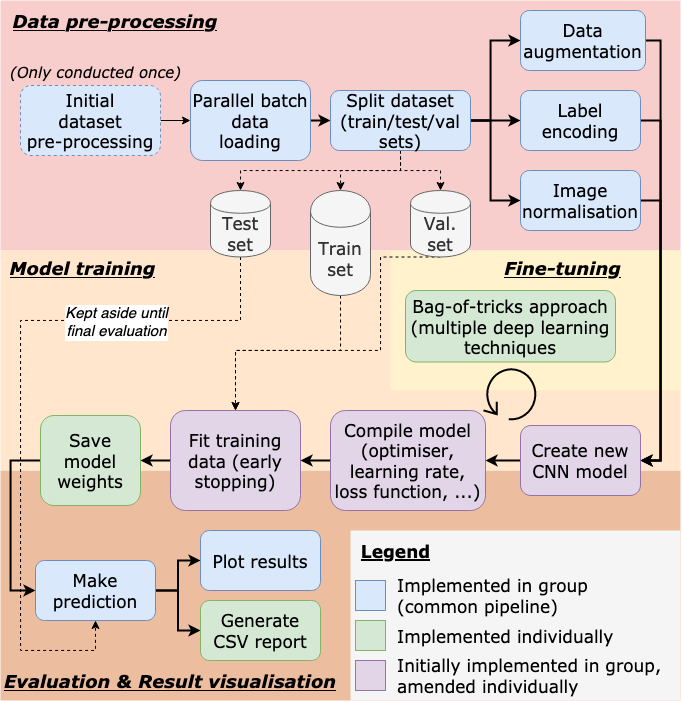

The diagram above was exported from draw.io. Its source (the exported page's mxGraphModel, read from the mxfile embedded in the PNG):
<mxGraphModel dx="1395" dy="809" grid="1" gridSize="10" guides="1" tooltips="1" connect="1" arrows="1" fold="1" page="1" pageScale="1" pageWidth="1169" pageHeight="827" math="0" shadow="0">
  <root>
    <mxCell id="0" />
    <mxCell id="1" parent="0" />
    <mxCell id="ec_Am07YtKrV2oKG8sQy-93" value="" style="rounded=0;whiteSpace=wrap;html=1;dashed=1;fillColor=#f8cecc;fontFamily=Verdana;fontSize=17;strokeColor=none;" parent="1" vertex="1">
      <mxGeometry x="120" y="190" width="680" height="250" as="geometry" />
    </mxCell>
    <mxCell id="ec_Am07YtKrV2oKG8sQy-94" value="" style="rounded=0;whiteSpace=wrap;html=1;dashed=1;fontFamily=Verdana;fontSize=17;fillColor=#EDBD9F;strokeColor=none;" parent="1" vertex="1">
      <mxGeometry x="120" y="660" width="680" height="230" as="geometry" />
    </mxCell>
    <mxCell id="ec_Am07YtKrV2oKG8sQy-92" value="" style="rounded=0;whiteSpace=wrap;html=1;dashed=1;fillColor=#ffe6cc;fontFamily=Verdana;fontSize=17;strokeColor=none;" parent="1" vertex="1">
      <mxGeometry x="120" y="440" width="680" height="220" as="geometry" />
    </mxCell>
    <mxCell id="ec_Am07YtKrV2oKG8sQy-91" value="" style="rounded=0;whiteSpace=wrap;html=1;dashed=1;fillColor=#fff2cc;fontFamily=Verdana;fontSize=17;strokeColor=none;" parent="1" vertex="1">
      <mxGeometry x="510" y="440" width="290" height="140" as="geometry" />
    </mxCell>
    <mxCell id="ec_Am07YtKrV2oKG8sQy-25" style="edgeStyle=orthogonalEdgeStyle;rounded=0;orthogonalLoop=1;jettySize=auto;html=1;exitX=1;exitY=0.5;exitDx=0;exitDy=0;entryX=0;entryY=0.5;entryDx=0;entryDy=0;fontFamily=Verdana;fontSize=17;strokeWidth=1;" parent="1" source="ec_Am07YtKrV2oKG8sQy-1" target="2" edge="1">
      <mxGeometry relative="1" as="geometry" />
    </mxCell>
    <mxCell id="ec_Am07YtKrV2oKG8sQy-1" value="&lt;div style=&quot;font-size: 17px;&quot;&gt;Initial&lt;/div&gt;&lt;div style=&quot;font-size: 17px;&quot;&gt;dataset&lt;/div&gt;&lt;div style=&quot;font-size: 17px;&quot;&gt;pre-processing&lt;br style=&quot;font-size: 17px;&quot;&gt;&lt;/div&gt;" style="whiteSpace=wrap;html=1;dashed=1;fontFamily=Verdana;fontSize=17;fillColor=#dae8fc;strokeColor=#6c8ebf;rounded=1;" parent="1" vertex="1">
      <mxGeometry x="140" y="275" width="140" height="70" as="geometry" />
    </mxCell>
    <mxCell id="ec_Am07YtKrV2oKG8sQy-26" style="edgeStyle=orthogonalEdgeStyle;rounded=0;orthogonalLoop=1;jettySize=auto;html=1;exitX=1;exitY=0.5;exitDx=0;exitDy=0;entryX=0;entryY=0.5;entryDx=0;entryDy=0;fontFamily=Verdana;fontSize=17;strokeWidth=2;" parent="1" source="2" target="ec_Am07YtKrV2oKG8sQy-3" edge="1">
      <mxGeometry relative="1" as="geometry" />
    </mxCell>
    <mxCell id="2" value="&lt;div style=&quot;font-size: 17px&quot;&gt;Parallel batch data&lt;/div&gt;&lt;div style=&quot;font-size: 17px&quot;&gt;loading&lt;br style=&quot;font-size: 17px&quot;&gt;&lt;/div&gt;" style="whiteSpace=wrap;html=1;fontFamily=Verdana;fontSize=17;fillColor=#dae8fc;strokeColor=#6c8ebf;rounded=1;" parent="1" vertex="1">
      <mxGeometry x="310" y="270" width="120" height="80" as="geometry" />
    </mxCell>
    <mxCell id="ec_Am07YtKrV2oKG8sQy-29" style="edgeStyle=orthogonalEdgeStyle;rounded=0;orthogonalLoop=1;jettySize=auto;html=1;exitX=1;exitY=0.5;exitDx=0;exitDy=0;entryX=0;entryY=0.5;entryDx=0;entryDy=0;fontFamily=Verdana;fontSize=17;strokeWidth=2;" parent="1" source="ec_Am07YtKrV2oKG8sQy-3" target="ec_Am07YtKrV2oKG8sQy-6" edge="1">
      <mxGeometry relative="1" as="geometry" />
    </mxCell>
    <mxCell id="DtjQHYnqyppruF5Y2LCi-14" style="edgeStyle=orthogonalEdgeStyle;rounded=0;orthogonalLoop=1;jettySize=auto;html=1;exitX=1;exitY=0.5;exitDx=0;exitDy=0;entryX=0;entryY=0.5;entryDx=0;entryDy=0;strokeWidth=2;" edge="1" parent="1" source="ec_Am07YtKrV2oKG8sQy-3" target="ec_Am07YtKrV2oKG8sQy-5">
      <mxGeometry relative="1" as="geometry">
        <Array as="points">
          <mxPoint x="610" y="310" />
          <mxPoint x="610" y="230" />
        </Array>
      </mxGeometry>
    </mxCell>
    <mxCell id="DtjQHYnqyppruF5Y2LCi-15" style="edgeStyle=orthogonalEdgeStyle;rounded=0;orthogonalLoop=1;jettySize=auto;html=1;exitX=1;exitY=0.5;exitDx=0;exitDy=0;entryX=0;entryY=0.5;entryDx=0;entryDy=0;strokeWidth=2;" edge="1" parent="1" source="ec_Am07YtKrV2oKG8sQy-3" target="DtjQHYnqyppruF5Y2LCi-2">
      <mxGeometry relative="1" as="geometry">
        <Array as="points">
          <mxPoint x="610" y="310" />
          <mxPoint x="610" y="390" />
        </Array>
      </mxGeometry>
    </mxCell>
    <mxCell id="DtjQHYnqyppruF5Y2LCi-25" style="edgeStyle=orthogonalEdgeStyle;rounded=0;orthogonalLoop=1;jettySize=auto;html=1;exitX=0.5;exitY=1;exitDx=0;exitDy=0;entryX=0.5;entryY=0;entryDx=0;entryDy=0;dashed=1;" edge="1" parent="1" source="ec_Am07YtKrV2oKG8sQy-3" target="ec_Am07YtKrV2oKG8sQy-45">
      <mxGeometry relative="1" as="geometry" />
    </mxCell>
    <mxCell id="DtjQHYnqyppruF5Y2LCi-26" style="edgeStyle=orthogonalEdgeStyle;rounded=0;orthogonalLoop=1;jettySize=auto;html=1;exitX=0.5;exitY=1;exitDx=0;exitDy=0;entryX=0.5;entryY=0;entryDx=0;entryDy=0;dashed=1;" edge="1" parent="1" source="ec_Am07YtKrV2oKG8sQy-3" target="ec_Am07YtKrV2oKG8sQy-44">
      <mxGeometry relative="1" as="geometry" />
    </mxCell>
    <mxCell id="DtjQHYnqyppruF5Y2LCi-27" style="edgeStyle=orthogonalEdgeStyle;rounded=0;orthogonalLoop=1;jettySize=auto;html=1;exitX=0.5;exitY=1;exitDx=0;exitDy=0;entryX=0.5;entryY=0;entryDx=0;entryDy=0;dashed=1;" edge="1" parent="1" source="ec_Am07YtKrV2oKG8sQy-3" target="ec_Am07YtKrV2oKG8sQy-4">
      <mxGeometry relative="1" as="geometry" />
    </mxCell>
    <mxCell id="ec_Am07YtKrV2oKG8sQy-3" value="&lt;div style=&quot;font-size: 17px&quot;&gt;Split dataset&lt;/div&gt;&lt;div style=&quot;font-size: 17px&quot;&gt;(train/test/val sets)&lt;br style=&quot;font-size: 17px&quot;&gt;&lt;/div&gt;" style="whiteSpace=wrap;html=1;fontFamily=Verdana;fontSize=17;fillColor=#dae8fc;strokeColor=#6c8ebf;rounded=1;" parent="1" vertex="1">
      <mxGeometry x="450" y="280" width="140" height="60" as="geometry" />
    </mxCell>
    <mxCell id="DtjQHYnqyppruF5Y2LCi-39" style="edgeStyle=orthogonalEdgeStyle;rounded=0;orthogonalLoop=1;jettySize=auto;html=1;exitX=0.5;exitY=1;exitDx=0;exitDy=0;entryX=0.5;entryY=1;entryDx=0;entryDy=0;dashed=1;strokeWidth=1;" edge="1" parent="1" source="ec_Am07YtKrV2oKG8sQy-4" target="ec_Am07YtKrV2oKG8sQy-23">
      <mxGeometry relative="1" as="geometry">
        <Array as="points">
          <mxPoint x="360" y="510" />
          <mxPoint x="140" y="510" />
          <mxPoint x="140" y="840" />
          <mxPoint x="215" y="840" />
        </Array>
      </mxGeometry>
    </mxCell>
    <mxCell id="DtjQHYnqyppruF5Y2LCi-40" value="&lt;div style=&quot;font-size: 15px&quot;&gt;&lt;font style=&quot;font-size: 15px&quot;&gt;&lt;i&gt;&lt;font style=&quot;font-size: 15px&quot;&gt;Kept aside until&lt;/font&gt;&lt;/i&gt;&lt;/font&gt;&lt;/div&gt;&lt;div style=&quot;font-size: 15px&quot;&gt;&lt;font style=&quot;font-size: 15px&quot;&gt;&lt;i&gt;&lt;font style=&quot;font-size: 15px&quot;&gt;final evaluation&lt;br&gt;&lt;/font&gt;&lt;/i&gt;&lt;/font&gt;&lt;/div&gt;" style="edgeLabel;html=1;align=center;verticalAlign=middle;resizable=0;points=[];" vertex="1" connectable="0" parent="DtjQHYnqyppruF5Y2LCi-39">
      <mxGeometry x="-0.4749" y="1" relative="1" as="geometry">
        <mxPoint as="offset" />
      </mxGeometry>
    </mxCell>
    <mxCell id="ec_Am07YtKrV2oKG8sQy-4" value="Test set" style="shape=cylinder;whiteSpace=wrap;html=1;boundedLbl=1;backgroundOutline=1;fontFamily=Verdana;fontSize=17;fillColor=#f5f5f5;strokeColor=#666666;fontColor=#333333;rounded=1;" parent="1" vertex="1">
      <mxGeometry x="330" y="380" width="60" height="66.5" as="geometry" />
    </mxCell>
    <mxCell id="DtjQHYnqyppruF5Y2LCi-22" style="edgeStyle=orthogonalEdgeStyle;rounded=0;orthogonalLoop=1;jettySize=auto;html=1;exitX=1;exitY=0.5;exitDx=0;exitDy=0;entryX=1;entryY=0.5;entryDx=0;entryDy=0;strokeWidth=2;" edge="1" parent="1" source="ec_Am07YtKrV2oKG8sQy-5" target="ec_Am07YtKrV2oKG8sQy-18">
      <mxGeometry relative="1" as="geometry">
        <Array as="points">
          <mxPoint x="780" y="230" />
          <mxPoint x="780" y="650" />
        </Array>
      </mxGeometry>
    </mxCell>
    <mxCell id="ec_Am07YtKrV2oKG8sQy-5" value="Data augmentation" style="whiteSpace=wrap;html=1;fontFamily=Verdana;fontSize=17;fillColor=#dae8fc;strokeColor=#6c8ebf;rounded=1;" parent="1" vertex="1">
      <mxGeometry x="640" y="200" width="125" height="60" as="geometry" />
    </mxCell>
    <mxCell id="DtjQHYnqyppruF5Y2LCi-5" style="edgeStyle=orthogonalEdgeStyle;rounded=0;orthogonalLoop=1;jettySize=auto;html=1;exitX=1;exitY=0.5;exitDx=0;exitDy=0;entryX=1;entryY=0.5;entryDx=0;entryDy=0;strokeWidth=2;" edge="1" parent="1" source="ec_Am07YtKrV2oKG8sQy-6" target="ec_Am07YtKrV2oKG8sQy-18">
      <mxGeometry relative="1" as="geometry" />
    </mxCell>
    <mxCell id="ec_Am07YtKrV2oKG8sQy-6" value="&lt;div style=&quot;font-size: 17px;&quot;&gt;Label&lt;/div&gt;&lt;div style=&quot;font-size: 17px;&quot;&gt;encoding&lt;br style=&quot;font-size: 17px;&quot;&gt;&lt;/div&gt;" style="whiteSpace=wrap;html=1;fontFamily=Verdana;fontSize=17;fillColor=#dae8fc;strokeColor=#6c8ebf;rounded=1;" parent="1" vertex="1">
      <mxGeometry x="640" y="280" width="120" height="60" as="geometry" />
    </mxCell>
    <mxCell id="DtjQHYnqyppruF5Y2LCi-8" style="edgeStyle=orthogonalEdgeStyle;rounded=0;orthogonalLoop=1;jettySize=auto;html=1;exitX=0;exitY=0.5;exitDx=0;exitDy=0;entryX=1;entryY=0.5;entryDx=0;entryDy=0;strokeWidth=2;" edge="1" parent="1" source="ec_Am07YtKrV2oKG8sQy-18" target="DtjQHYnqyppruF5Y2LCi-3">
      <mxGeometry relative="1" as="geometry" />
    </mxCell>
    <mxCell id="ec_Am07YtKrV2oKG8sQy-18" value="Create new CNN model" style="whiteSpace=wrap;html=1;fontFamily=Verdana;fontSize=17;fillColor=#e1d5e7;strokeColor=#9673a6;rounded=1;" parent="1" vertex="1">
      <mxGeometry x="640" y="615" width="120" height="70" as="geometry" />
    </mxCell>
    <mxCell id="DtjQHYnqyppruF5Y2LCi-10" style="edgeStyle=orthogonalEdgeStyle;rounded=0;orthogonalLoop=1;jettySize=auto;html=1;exitX=0;exitY=0.5;exitDx=0;exitDy=0;entryX=1;entryY=0.5;entryDx=0;entryDy=0;strokeWidth=2;" edge="1" parent="1" source="ec_Am07YtKrV2oKG8sQy-19" target="DtjQHYnqyppruF5Y2LCi-4">
      <mxGeometry relative="1" as="geometry" />
    </mxCell>
    <mxCell id="ec_Am07YtKrV2oKG8sQy-19" value="Fit training data (early stopping)" style="whiteSpace=wrap;html=1;fontFamily=Verdana;fontSize=17;fillColor=#e1d5e7;strokeColor=#9673a6;rounded=1;" parent="1" vertex="1">
      <mxGeometry x="290" y="600" width="130" height="100" as="geometry" />
    </mxCell>
    <mxCell id="DtjQHYnqyppruF5Y2LCi-29" style="edgeStyle=orthogonalEdgeStyle;rounded=0;orthogonalLoop=1;jettySize=auto;html=1;exitX=1;exitY=0.5;exitDx=0;exitDy=0;entryX=0;entryY=0.5;entryDx=0;entryDy=0;strokeWidth=2;" edge="1" parent="1" source="ec_Am07YtKrV2oKG8sQy-23" target="DtjQHYnqyppruF5Y2LCi-12">
      <mxGeometry relative="1" as="geometry" />
    </mxCell>
    <mxCell id="DtjQHYnqyppruF5Y2LCi-30" style="edgeStyle=orthogonalEdgeStyle;rounded=0;orthogonalLoop=1;jettySize=auto;html=1;exitX=1;exitY=0.5;exitDx=0;exitDy=0;entryX=0;entryY=0.5;entryDx=0;entryDy=0;strokeWidth=2;" edge="1" parent="1" source="ec_Am07YtKrV2oKG8sQy-23" target="DtjQHYnqyppruF5Y2LCi-13">
      <mxGeometry relative="1" as="geometry" />
    </mxCell>
    <mxCell id="ec_Am07YtKrV2oKG8sQy-23" value="Make prediction" style="whiteSpace=wrap;html=1;fontFamily=Verdana;fontSize=17;fillColor=#dae8fc;strokeColor=#6c8ebf;rounded=1;" parent="1" vertex="1">
      <mxGeometry x="155" y="750" width="120" height="60" as="geometry" />
    </mxCell>
    <mxCell id="ec_Am07YtKrV2oKG8sQy-32" value="&lt;font size=&quot;1&quot;&gt;&lt;i&gt;&lt;font style=&quot;font-size: 15px&quot;&gt;(Only conducted once)&lt;/font&gt;&lt;/i&gt;&lt;/font&gt;" style="text;html=1;align=center;verticalAlign=middle;resizable=0;points=[];autosize=1;fontFamily=Verdana;fontSize=17;rounded=1;" parent="1" vertex="1">
      <mxGeometry x="120" y="245" width="190" height="30" as="geometry" />
    </mxCell>
    <mxCell id="DtjQHYnqyppruF5Y2LCi-38" style="edgeStyle=orthogonalEdgeStyle;rounded=0;orthogonalLoop=1;jettySize=auto;html=1;exitX=0.5;exitY=1;exitDx=0;exitDy=0;entryX=0.5;entryY=0;entryDx=0;entryDy=0;dashed=1;strokeWidth=1;" edge="1" parent="1" source="ec_Am07YtKrV2oKG8sQy-44" target="ec_Am07YtKrV2oKG8sQy-19">
      <mxGeometry relative="1" as="geometry">
        <Array as="points">
          <mxPoint x="500" y="447" />
          <mxPoint x="500" y="540" />
          <mxPoint x="355" y="540" />
        </Array>
      </mxGeometry>
    </mxCell>
    <mxCell id="ec_Am07YtKrV2oKG8sQy-44" value="&lt;div&gt;Val.&lt;/div&gt;&lt;div&gt;set&lt;br&gt;&lt;/div&gt;" style="shape=cylinder;whiteSpace=wrap;html=1;boundedLbl=1;backgroundOutline=1;fontFamily=Verdana;fontSize=17;fillColor=#f5f5f5;strokeColor=#666666;fontColor=#333333;rounded=1;" parent="1" vertex="1">
      <mxGeometry x="530" y="380" width="60" height="66.5" as="geometry" />
    </mxCell>
    <mxCell id="DtjQHYnqyppruF5Y2LCi-36" style="edgeStyle=orthogonalEdgeStyle;rounded=0;orthogonalLoop=1;jettySize=auto;html=1;exitX=0.5;exitY=1;exitDx=0;exitDy=0;entryX=0.5;entryY=0;entryDx=0;entryDy=0;dashed=1;strokeWidth=1;" edge="1" parent="1" source="ec_Am07YtKrV2oKG8sQy-45" target="ec_Am07YtKrV2oKG8sQy-19">
      <mxGeometry relative="1" as="geometry">
        <Array as="points">
          <mxPoint x="460" y="540" />
          <mxPoint x="355" y="540" />
        </Array>
      </mxGeometry>
    </mxCell>
    <mxCell id="ec_Am07YtKrV2oKG8sQy-45" value="Train set" style="shape=cylinder;whiteSpace=wrap;html=1;boundedLbl=1;backgroundOutline=1;fontFamily=Verdana;fontSize=17;fillColor=#f5f5f5;strokeColor=#666666;fontColor=#333333;rounded=1;" parent="1" vertex="1">
      <mxGeometry x="430" y="380" width="60" height="105" as="geometry" />
    </mxCell>
    <mxCell id="ec_Am07YtKrV2oKG8sQy-97" value="&lt;u style=&quot;font-size: 18px;&quot;&gt;&lt;b style=&quot;font-size: 18px;&quot;&gt;Data pre-processing&lt;/b&gt;&lt;/u&gt;" style="text;html=1;strokeColor=none;fillColor=none;align=center;verticalAlign=middle;whiteSpace=wrap;rounded=0;dashed=1;fontFamily=Verdana;fontSize=18;fontStyle=2" parent="1" vertex="1">
      <mxGeometry x="130" y="200" width="210" height="20" as="geometry" />
    </mxCell>
    <mxCell id="ec_Am07YtKrV2oKG8sQy-98" value="&lt;u style=&quot;font-size: 18px;&quot;&gt;&lt;b style=&quot;font-size: 18px;&quot;&gt;Model training&lt;br style=&quot;font-size: 18px;&quot;&gt;&lt;/b&gt;&lt;/u&gt;" style="text;html=1;strokeColor=none;fillColor=none;align=center;verticalAlign=middle;whiteSpace=wrap;rounded=0;dashed=1;fontFamily=Verdana;fontSize=18;fontStyle=2" parent="1" vertex="1">
      <mxGeometry x="125" y="446.5" width="155" height="20" as="geometry" />
    </mxCell>
    <mxCell id="ec_Am07YtKrV2oKG8sQy-99" value="&lt;u style=&quot;font-size: 18px&quot;&gt;&lt;b style=&quot;font-size: 18px&quot;&gt;Evaluation &amp;amp; Result visualisation&lt;br style=&quot;font-size: 18px&quot;&gt;&lt;/b&gt;&lt;/u&gt;" style="text;html=1;strokeColor=none;fillColor=none;align=center;verticalAlign=middle;whiteSpace=wrap;rounded=0;dashed=1;fontFamily=Verdana;fontSize=18;fontStyle=2" parent="1" vertex="1">
      <mxGeometry x="120" y="860" width="340" height="20" as="geometry" />
    </mxCell>
    <mxCell id="ec_Am07YtKrV2oKG8sQy-100" value="&lt;u style=&quot;font-size: 18px&quot;&gt;&lt;b style=&quot;font-size: 18px&quot;&gt;Fine-tuning&lt;/b&gt;&lt;/u&gt;" style="text;html=1;strokeColor=none;fillColor=none;align=center;verticalAlign=middle;whiteSpace=wrap;rounded=0;dashed=1;fontFamily=Verdana;fontSize=18;fontStyle=2" parent="1" vertex="1">
      <mxGeometry x="615" y="446.5" width="135" height="20" as="geometry" />
    </mxCell>
    <mxCell id="ec_Am07YtKrV2oKG8sQy-109" value="" style="rounded=0;whiteSpace=wrap;html=1;fillColor=#f5f5f5;fontFamily=Verdana;fontSize=17;fontColor=#333333;align=left;strokeColor=none;" parent="1" vertex="1">
      <mxGeometry x="470" y="720" width="330" height="170" as="geometry" />
    </mxCell>
    <mxCell id="ec_Am07YtKrV2oKG8sQy-102" value="" style="rounded=0;whiteSpace=wrap;html=1;fillColor=#dae8fc;fontFamily=Verdana;fontSize=17;strokeColor=#6c8ebf;" parent="1" vertex="1">
      <mxGeometry x="475" y="770" width="30" height="30" as="geometry" />
    </mxCell>
    <mxCell id="ec_Am07YtKrV2oKG8sQy-103" value="" style="rounded=0;whiteSpace=wrap;html=1;fillColor=#d5e8d4;fontFamily=Verdana;fontSize=17;strokeColor=#82b366;" parent="1" vertex="1">
      <mxGeometry x="475" y="810" width="30" height="30" as="geometry" />
    </mxCell>
    <mxCell id="ec_Am07YtKrV2oKG8sQy-104" value="" style="rounded=0;whiteSpace=wrap;html=1;fillColor=#e1d5e7;fontFamily=Verdana;fontSize=17;strokeColor=#9673a6;" parent="1" vertex="1">
      <mxGeometry x="475" y="850" width="30" height="30" as="geometry" />
    </mxCell>
    <mxCell id="ec_Am07YtKrV2oKG8sQy-105" value="&lt;div&gt;Implemented in group &lt;br&gt;&lt;/div&gt;&lt;div&gt;(common pipeline)&lt;/div&gt;" style="text;html=1;align=left;verticalAlign=middle;resizable=0;points=[];autosize=1;fontSize=17;fontFamily=Verdana;fontColor=#000000;" parent="1" vertex="1">
      <mxGeometry x="515" y="760" width="210" height="50" as="geometry" />
    </mxCell>
    <mxCell id="ec_Am07YtKrV2oKG8sQy-106" value="Implemented individually" style="text;html=1;align=left;verticalAlign=middle;resizable=0;points=[];autosize=1;fontSize=17;fontFamily=Verdana;fontColor=#000000;" parent="1" vertex="1">
      <mxGeometry x="515" y="810" width="230" height="30" as="geometry" />
    </mxCell>
    <mxCell id="ec_Am07YtKrV2oKG8sQy-107" value="&lt;div&gt;Initially implemented in group,&lt;/div&gt;&lt;div&gt;amended individually&lt;/div&gt;" style="text;html=1;align=left;verticalAlign=middle;resizable=0;points=[];autosize=1;fontSize=17;fontFamily=Verdana;fontColor=#000000;" parent="1" vertex="1">
      <mxGeometry x="515" y="840" width="280" height="50" as="geometry" />
    </mxCell>
    <mxCell id="ec_Am07YtKrV2oKG8sQy-108" value="&lt;u&gt;Legend&lt;/u&gt;" style="text;html=1;align=center;verticalAlign=middle;resizable=0;points=[];autosize=1;fontSize=17;fontFamily=Verdana;fontColor=#000000;fontStyle=1" parent="1" vertex="1">
      <mxGeometry x="475" y="725" width="80" height="30" as="geometry" />
    </mxCell>
    <mxCell id="DtjQHYnqyppruF5Y2LCi-7" style="edgeStyle=orthogonalEdgeStyle;rounded=0;orthogonalLoop=1;jettySize=auto;html=1;exitX=1;exitY=0.5;exitDx=0;exitDy=0;entryX=1;entryY=0.5;entryDx=0;entryDy=0;strokeWidth=2;" edge="1" parent="1" source="DtjQHYnqyppruF5Y2LCi-2" target="ec_Am07YtKrV2oKG8sQy-18">
      <mxGeometry relative="1" as="geometry" />
    </mxCell>
    <mxCell id="DtjQHYnqyppruF5Y2LCi-2" value="&lt;div&gt;Image&lt;/div&gt;&lt;div&gt;normalisation&lt;br&gt;&lt;/div&gt;" style="whiteSpace=wrap;html=1;fontFamily=Verdana;fontSize=17;fillColor=#dae8fc;strokeColor=#6c8ebf;rounded=1;" vertex="1" parent="1">
      <mxGeometry x="640" y="360" width="120" height="60" as="geometry" />
    </mxCell>
    <mxCell id="DtjQHYnqyppruF5Y2LCi-9" style="edgeStyle=orthogonalEdgeStyle;rounded=0;orthogonalLoop=1;jettySize=auto;html=1;exitX=0;exitY=0.5;exitDx=0;exitDy=0;entryX=1;entryY=0.5;entryDx=0;entryDy=0;strokeWidth=2;" edge="1" parent="1" source="DtjQHYnqyppruF5Y2LCi-3" target="ec_Am07YtKrV2oKG8sQy-19">
      <mxGeometry relative="1" as="geometry" />
    </mxCell>
    <mxCell id="DtjQHYnqyppruF5Y2LCi-3" value="&lt;div&gt;Compile model&lt;/div&gt;&lt;div&gt;(optimiser, learning rate, loss function, ...)&lt;br&gt;&lt;/div&gt;" style="whiteSpace=wrap;html=1;fontFamily=Verdana;fontSize=17;fillColor=#e1d5e7;strokeColor=#9673a6;rounded=1;" vertex="1" parent="1">
      <mxGeometry x="450" y="600" width="155" height="100" as="geometry" />
    </mxCell>
    <mxCell id="DtjQHYnqyppruF5Y2LCi-11" style="edgeStyle=orthogonalEdgeStyle;rounded=0;orthogonalLoop=1;jettySize=auto;html=1;exitX=0;exitY=0.5;exitDx=0;exitDy=0;entryX=0;entryY=0.5;entryDx=0;entryDy=0;strokeWidth=2;" edge="1" parent="1" source="DtjQHYnqyppruF5Y2LCi-4" target="ec_Am07YtKrV2oKG8sQy-23">
      <mxGeometry relative="1" as="geometry">
        <Array as="points">
          <mxPoint x="130" y="650" />
          <mxPoint x="130" y="780" />
        </Array>
      </mxGeometry>
    </mxCell>
    <mxCell id="DtjQHYnqyppruF5Y2LCi-4" value="Save model weights" style="whiteSpace=wrap;html=1;fontFamily=Verdana;fontSize=17;fillColor=#d5e8d4;strokeColor=#82b366;rounded=1;" vertex="1" parent="1">
      <mxGeometry x="160" y="605" width="100" height="90" as="geometry" />
    </mxCell>
    <mxCell id="DtjQHYnqyppruF5Y2LCi-12" value="Plot results" style="whiteSpace=wrap;html=1;fontFamily=Verdana;fontSize=17;fillColor=#dae8fc;strokeColor=#6c8ebf;rounded=1;" vertex="1" parent="1">
      <mxGeometry x="320" y="720" width="120" height="60" as="geometry" />
    </mxCell>
    <mxCell id="DtjQHYnqyppruF5Y2LCi-13" value="Generate CSV report" style="whiteSpace=wrap;html=1;fontFamily=Verdana;fontSize=17;fillColor=#d5e8d4;strokeColor=#82b366;rounded=1;" vertex="1" parent="1">
      <mxGeometry x="320" y="790" width="120" height="60" as="geometry" />
    </mxCell>
    <mxCell id="DtjQHYnqyppruF5Y2LCi-34" value="Bag-of-tricks approach (multiple deep learning techniques" style="whiteSpace=wrap;html=1;fontFamily=Verdana;fontSize=17;fillColor=#d5e8d4;strokeColor=#82b366;rounded=1;" vertex="1" parent="1">
      <mxGeometry x="525" y="480" width="210" height="71.5" as="geometry" />
    </mxCell>
    <mxCell id="DtjQHYnqyppruF5Y2LCi-35" value="" style="shape=mxgraph.bpmn.loop;html=1;outlineConnect=0;aspect=fixed;strokeWidth=2;rotation=0;" vertex="1" parent="1">
      <mxGeometry x="603" y="556" width="54" height="54" as="geometry" />
    </mxCell>
  </root>
</mxGraphModel>